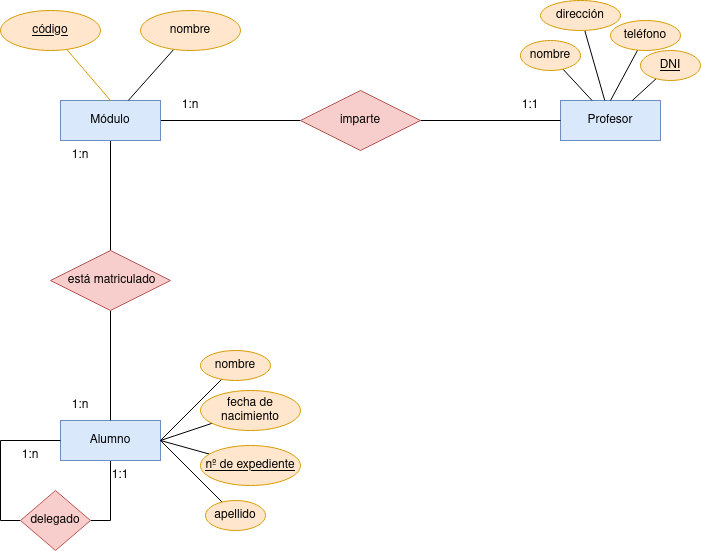

The diagram above was exported from draw.io. Its source (the exported page's mxGraphModel, read from the mxfile embedded in the PNG):
<mxGraphModel dx="1434" dy="795" grid="1" gridSize="10" guides="1" tooltips="1" connect="1" arrows="1" fold="1" page="1" pageScale="1" pageWidth="827" pageHeight="1169" math="0" shadow="0">
  <root>
    <mxCell id="0" />
    <mxCell id="1" parent="0" />
    <mxCell id="hkfSHAT0cIzWtFyPbMBN-7" style="edgeStyle=orthogonalEdgeStyle;rounded=0;orthogonalLoop=1;jettySize=auto;html=1;endArrow=none;endFill=0;" edge="1" parent="1" source="hkfSHAT0cIzWtFyPbMBN-2" target="hkfSHAT0cIzWtFyPbMBN-6">
      <mxGeometry relative="1" as="geometry" />
    </mxCell>
    <mxCell id="hkfSHAT0cIzWtFyPbMBN-9" style="edgeStyle=orthogonalEdgeStyle;rounded=0;orthogonalLoop=1;jettySize=auto;html=1;endArrow=none;endFill=0;" edge="1" parent="1" source="hkfSHAT0cIzWtFyPbMBN-2" target="hkfSHAT0cIzWtFyPbMBN-5">
      <mxGeometry relative="1" as="geometry" />
    </mxCell>
    <mxCell id="hkfSHAT0cIzWtFyPbMBN-2" value="Módulo" style="whiteSpace=wrap;html=1;align=center;fillColor=#dae8fc;strokeColor=#6c8ebf;" vertex="1" parent="1">
      <mxGeometry x="80" y="240" width="100" height="40" as="geometry" />
    </mxCell>
    <mxCell id="hkfSHAT0cIzWtFyPbMBN-3" value="Profesor" style="whiteSpace=wrap;html=1;align=center;fillColor=#dae8fc;strokeColor=#6c8ebf;" vertex="1" parent="1">
      <mxGeometry x="580" y="240" width="100" height="40" as="geometry" />
    </mxCell>
    <mxCell id="hkfSHAT0cIzWtFyPbMBN-41" style="edgeStyle=orthogonalEdgeStyle;rounded=0;orthogonalLoop=1;jettySize=auto;html=1;entryX=1;entryY=0.5;entryDx=0;entryDy=0;endArrow=none;endFill=0;" edge="1" parent="1" source="hkfSHAT0cIzWtFyPbMBN-4" target="hkfSHAT0cIzWtFyPbMBN-45">
      <mxGeometry relative="1" as="geometry">
        <mxPoint x="90" y="665" as="targetPoint" />
      </mxGeometry>
    </mxCell>
    <mxCell id="hkfSHAT0cIzWtFyPbMBN-4" value="Alumno" style="whiteSpace=wrap;html=1;align=center;fillColor=#dae8fc;strokeColor=#6c8ebf;" vertex="1" parent="1">
      <mxGeometry x="80" y="560" width="100" height="40" as="geometry" />
    </mxCell>
    <mxCell id="hkfSHAT0cIzWtFyPbMBN-10" style="edgeStyle=orthogonalEdgeStyle;rounded=0;orthogonalLoop=1;jettySize=auto;html=1;endArrow=none;endFill=0;" edge="1" parent="1" source="hkfSHAT0cIzWtFyPbMBN-5" target="hkfSHAT0cIzWtFyPbMBN-4">
      <mxGeometry relative="1" as="geometry" />
    </mxCell>
    <mxCell id="hkfSHAT0cIzWtFyPbMBN-5" value="&amp;nbsp;está matriculado" style="shape=rhombus;perimeter=rhombusPerimeter;whiteSpace=wrap;html=1;align=center;fillColor=#f8cecc;strokeColor=#b85450;" vertex="1" parent="1">
      <mxGeometry x="70" y="390" width="120" height="60" as="geometry" />
    </mxCell>
    <mxCell id="hkfSHAT0cIzWtFyPbMBN-8" style="edgeStyle=orthogonalEdgeStyle;rounded=0;orthogonalLoop=1;jettySize=auto;html=1;entryX=0;entryY=0.5;entryDx=0;entryDy=0;endArrow=none;endFill=0;" edge="1" parent="1" source="hkfSHAT0cIzWtFyPbMBN-6" target="hkfSHAT0cIzWtFyPbMBN-3">
      <mxGeometry relative="1" as="geometry" />
    </mxCell>
    <mxCell id="hkfSHAT0cIzWtFyPbMBN-6" value="imparte" style="shape=rhombus;perimeter=rhombusPerimeter;whiteSpace=wrap;html=1;align=center;fillColor=#f8cecc;strokeColor=#b85450;" vertex="1" parent="1">
      <mxGeometry x="320" y="230" width="120" height="60" as="geometry" />
    </mxCell>
    <mxCell id="hkfSHAT0cIzWtFyPbMBN-27" style="rounded=0;orthogonalLoop=1;jettySize=auto;html=1;endArrow=none;endFill=0;" edge="1" parent="1" source="hkfSHAT0cIzWtFyPbMBN-11" target="hkfSHAT0cIzWtFyPbMBN-3">
      <mxGeometry relative="1" as="geometry" />
    </mxCell>
    <mxCell id="hkfSHAT0cIzWtFyPbMBN-11" value="DNI" style="ellipse;whiteSpace=wrap;html=1;align=center;fontStyle=4;fillColor=#ffe6cc;strokeColor=#d79b00;" vertex="1" parent="1">
      <mxGeometry x="660" y="190" width="60" height="30" as="geometry" />
    </mxCell>
    <mxCell id="hkfSHAT0cIzWtFyPbMBN-25" style="rounded=0;orthogonalLoop=1;jettySize=auto;html=1;endArrow=none;endFill=0;" edge="1" parent="1" source="hkfSHAT0cIzWtFyPbMBN-14" target="hkfSHAT0cIzWtFyPbMBN-3">
      <mxGeometry relative="1" as="geometry" />
    </mxCell>
    <mxCell id="hkfSHAT0cIzWtFyPbMBN-14" value="nombre" style="ellipse;whiteSpace=wrap;html=1;align=center;fillColor=#ffe6cc;strokeColor=#d79b00;" vertex="1" parent="1">
      <mxGeometry x="540" y="180" width="60" height="30" as="geometry" />
    </mxCell>
    <mxCell id="hkfSHAT0cIzWtFyPbMBN-28" style="rounded=0;orthogonalLoop=1;jettySize=auto;html=1;entryX=0.5;entryY=0;entryDx=0;entryDy=0;endArrow=none;endFill=0;" edge="1" parent="1" source="hkfSHAT0cIzWtFyPbMBN-15" target="hkfSHAT0cIzWtFyPbMBN-3">
      <mxGeometry relative="1" as="geometry" />
    </mxCell>
    <mxCell id="hkfSHAT0cIzWtFyPbMBN-15" value="teléfono" style="ellipse;whiteSpace=wrap;html=1;align=center;fillColor=#ffe6cc;strokeColor=#d79b00;" vertex="1" parent="1">
      <mxGeometry x="630" y="160" width="70" height="30" as="geometry" />
    </mxCell>
    <mxCell id="hkfSHAT0cIzWtFyPbMBN-26" style="rounded=0;orthogonalLoop=1;jettySize=auto;html=1;endArrow=none;endFill=0;" edge="1" parent="1" source="hkfSHAT0cIzWtFyPbMBN-16" target="hkfSHAT0cIzWtFyPbMBN-3">
      <mxGeometry relative="1" as="geometry" />
    </mxCell>
    <mxCell id="hkfSHAT0cIzWtFyPbMBN-16" value="dirección" style="ellipse;whiteSpace=wrap;html=1;align=center;fillColor=#ffe6cc;strokeColor=#d79b00;" vertex="1" parent="1">
      <mxGeometry x="560" y="140" width="80" height="30" as="geometry" />
    </mxCell>
    <mxCell id="hkfSHAT0cIzWtFyPbMBN-24" style="rounded=0;orthogonalLoop=1;jettySize=auto;html=1;entryX=0.5;entryY=0;entryDx=0;entryDy=0;endArrow=none;endFill=0;fillColor=#ffe6cc;strokeColor=#d79b00;" edge="1" parent="1" source="hkfSHAT0cIzWtFyPbMBN-17" target="hkfSHAT0cIzWtFyPbMBN-2">
      <mxGeometry relative="1" as="geometry" />
    </mxCell>
    <mxCell id="hkfSHAT0cIzWtFyPbMBN-17" value="código" style="ellipse;whiteSpace=wrap;html=1;align=center;fontStyle=4;fillColor=#ffe6cc;strokeColor=#d79b00;" vertex="1" parent="1">
      <mxGeometry x="20" y="150" width="100" height="40" as="geometry" />
    </mxCell>
    <mxCell id="hkfSHAT0cIzWtFyPbMBN-23" style="rounded=0;orthogonalLoop=1;jettySize=auto;html=1;endArrow=none;endFill=0;" edge="1" parent="1" source="hkfSHAT0cIzWtFyPbMBN-18" target="hkfSHAT0cIzWtFyPbMBN-2">
      <mxGeometry relative="1" as="geometry" />
    </mxCell>
    <mxCell id="hkfSHAT0cIzWtFyPbMBN-18" value="nombre" style="ellipse;whiteSpace=wrap;html=1;align=center;fillColor=#ffe6cc;strokeColor=#d79b00;" vertex="1" parent="1">
      <mxGeometry x="160" y="150" width="100" height="40" as="geometry" />
    </mxCell>
    <mxCell id="hkfSHAT0cIzWtFyPbMBN-29" style="rounded=0;orthogonalLoop=1;jettySize=auto;html=1;entryX=1;entryY=0.5;entryDx=0;entryDy=0;endArrow=none;endFill=0;" edge="1" parent="1" source="hkfSHAT0cIzWtFyPbMBN-19" target="hkfSHAT0cIzWtFyPbMBN-4">
      <mxGeometry relative="1" as="geometry" />
    </mxCell>
    <mxCell id="hkfSHAT0cIzWtFyPbMBN-19" value="nombre" style="ellipse;whiteSpace=wrap;html=1;align=center;fillColor=#ffe6cc;strokeColor=#d79b00;" vertex="1" parent="1">
      <mxGeometry x="220" y="490" width="70" height="30" as="geometry" />
    </mxCell>
    <mxCell id="hkfSHAT0cIzWtFyPbMBN-32" style="rounded=0;orthogonalLoop=1;jettySize=auto;html=1;entryX=1;entryY=0.5;entryDx=0;entryDy=0;endArrow=none;endFill=0;" edge="1" parent="1" source="hkfSHAT0cIzWtFyPbMBN-20" target="hkfSHAT0cIzWtFyPbMBN-4">
      <mxGeometry relative="1" as="geometry" />
    </mxCell>
    <mxCell id="hkfSHAT0cIzWtFyPbMBN-20" value="apellido" style="ellipse;whiteSpace=wrap;html=1;align=center;fillColor=#ffe6cc;strokeColor=#d79b00;" vertex="1" parent="1">
      <mxGeometry x="225" y="640" width="60" height="30" as="geometry" />
    </mxCell>
    <mxCell id="hkfSHAT0cIzWtFyPbMBN-31" style="rounded=0;orthogonalLoop=1;jettySize=auto;html=1;entryX=1;entryY=0.5;entryDx=0;entryDy=0;endArrow=none;endFill=0;" edge="1" parent="1" source="hkfSHAT0cIzWtFyPbMBN-21" target="hkfSHAT0cIzWtFyPbMBN-4">
      <mxGeometry relative="1" as="geometry" />
    </mxCell>
    <mxCell id="hkfSHAT0cIzWtFyPbMBN-21" value="nº de expediente" style="ellipse;whiteSpace=wrap;html=1;align=center;fontStyle=4;fillColor=#ffe6cc;strokeColor=#d79b00;" vertex="1" parent="1">
      <mxGeometry x="220" y="585" width="100" height="40" as="geometry" />
    </mxCell>
    <mxCell id="hkfSHAT0cIzWtFyPbMBN-30" style="rounded=0;orthogonalLoop=1;jettySize=auto;html=1;entryX=1;entryY=0.5;entryDx=0;entryDy=0;endArrow=none;endFill=0;" edge="1" parent="1" source="hkfSHAT0cIzWtFyPbMBN-22" target="hkfSHAT0cIzWtFyPbMBN-4">
      <mxGeometry relative="1" as="geometry" />
    </mxCell>
    <mxCell id="hkfSHAT0cIzWtFyPbMBN-22" value="fecha de nacimiento" style="ellipse;whiteSpace=wrap;html=1;align=center;fillColor=#ffe6cc;strokeColor=#d79b00;" vertex="1" parent="1">
      <mxGeometry x="220" y="530" width="100" height="40" as="geometry" />
    </mxCell>
    <mxCell id="hkfSHAT0cIzWtFyPbMBN-40" style="edgeStyle=orthogonalEdgeStyle;rounded=0;orthogonalLoop=1;jettySize=auto;html=1;entryX=0;entryY=0.5;entryDx=0;entryDy=0;endArrow=none;endFill=0;exitX=0;exitY=0.5;exitDx=0;exitDy=0;" edge="1" parent="1" source="hkfSHAT0cIzWtFyPbMBN-45" target="hkfSHAT0cIzWtFyPbMBN-4">
      <mxGeometry relative="1" as="geometry">
        <mxPoint x="55" y="650" as="sourcePoint" />
      </mxGeometry>
    </mxCell>
    <mxCell id="hkfSHAT0cIzWtFyPbMBN-35" value="1:n" style="text;html=1;align=center;verticalAlign=middle;whiteSpace=wrap;rounded=0;" vertex="1" parent="1">
      <mxGeometry x="70" y="530" width="60" height="30" as="geometry" />
    </mxCell>
    <mxCell id="hkfSHAT0cIzWtFyPbMBN-36" value="1:n" style="text;html=1;align=center;verticalAlign=middle;whiteSpace=wrap;rounded=0;" vertex="1" parent="1">
      <mxGeometry x="70" y="280" width="60" height="30" as="geometry" />
    </mxCell>
    <mxCell id="hkfSHAT0cIzWtFyPbMBN-37" value="1:1" style="text;html=1;align=center;verticalAlign=middle;whiteSpace=wrap;rounded=0;" vertex="1" parent="1">
      <mxGeometry x="520" y="230" width="60" height="30" as="geometry" />
    </mxCell>
    <mxCell id="hkfSHAT0cIzWtFyPbMBN-38" value="1:n" style="text;html=1;align=center;verticalAlign=middle;whiteSpace=wrap;rounded=0;" vertex="1" parent="1">
      <mxGeometry x="180" y="230" width="60" height="30" as="geometry" />
    </mxCell>
    <mxCell id="hkfSHAT0cIzWtFyPbMBN-45" value="delegado" style="shape=rhombus;perimeter=rhombusPerimeter;whiteSpace=wrap;html=1;align=center;fillColor=#f8cecc;strokeColor=#b85450;" vertex="1" parent="1">
      <mxGeometry x="40" y="630" width="70" height="60" as="geometry" />
    </mxCell>
    <mxCell id="hkfSHAT0cIzWtFyPbMBN-47" value="1:1" style="text;html=1;strokeColor=none;fillColor=none;align=center;verticalAlign=middle;whiteSpace=wrap;rounded=0;" vertex="1" parent="1">
      <mxGeometry x="110" y="600" width="60" height="30" as="geometry" />
    </mxCell>
    <mxCell id="hkfSHAT0cIzWtFyPbMBN-48" value="1:n" style="text;html=1;strokeColor=none;fillColor=none;align=center;verticalAlign=middle;whiteSpace=wrap;rounded=0;" vertex="1" parent="1">
      <mxGeometry x="20" y="580" width="60" height="30" as="geometry" />
    </mxCell>
  </root>
</mxGraphModel>